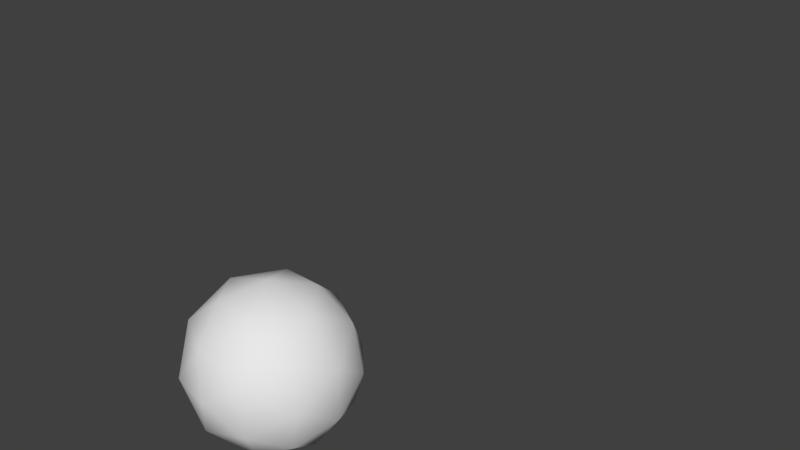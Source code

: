 # Source: slime.blend  (saved by Blender 2.79.0; exported with 4.5.12 LTS)
import bpy
from mathutils import Matrix  # noqa: F401  (used for matrix-valued properties, if any)

bpy.ops.wm.read_factory_settings(use_empty=True)
scene = bpy.context.scene
scene.name = 'Scene'

# ---- collections
col_collection_1 = bpy.data.collections.new('Collection 1'); scene.collection.children.link(col_collection_1)
col_collection_1.hide_render = True
col_collection_1.hide_viewport = True
col_collection_2 = bpy.data.collections.new('Collection 2'); scene.collection.children.link(col_collection_2)

# ---- world
world_world = bpy.data.worlds.new('World'); scene.world = world_world
world_world.color = (0.05088, 0.05088, 0.05088)
world_world.use_sun_shadow = False
world_world.sun_shadow_jitter_overblur = 0.0
world_world.cycles.sampling_method = 'MANUAL'

# ---- meshes
me_cylinder = bpy.data.meshes.new('Cylinder')
me_cylinder.from_pydata([(0.2937, 0.5088, 0.7239), (0.5875, -2.98e-08, 0.7239), (0.2937, -0.5088, 0.7239), (-0.2937, -0.5088, 0.7239), (-0.4488, 0.7774, -0.5962), (-0.5875, 0.0, 0.7239), (-0.2937, 0.5088, 0.7239), (-0.433, 0.75, -0.25), (-0.4016, 0.6955, 0.25), (-0.8976, 0.0, -0.5962), (-0.866, 0.0, -0.25), (-0.8031, -7.451e-09, 0.25), (-0.4488, -0.7774, -0.5962), (-0.433, -0.75, -0.25), (-0.4016, -0.6955, 0.25), (0.4488, -0.7774, -0.5962), (0.433, -0.75, -0.25), (0.4016, -0.6955, 0.25), (0.8976, -4.47e-08, -0.5962), (0.866, -4.47e-08, -0.25), (0.8031, -3.725e-08, 0.25), (0.4488, 0.7774, -0.5962), (0.433, 0.75, -0.25), (0.4016, 0.6955, 0.25), (0.3485, 0.6036, -0.8699), (0.697, -4.47e-08, -0.8699), (0.3485, -0.6036, -0.8699), (-0.3485, -0.6036, -0.8699), (-0.697, 7.451e-09, -0.8699), (-0.3485, 0.6036, -0.8699), (0.4622, 0.8005, -0.7692), (0.9243, -5.96e-08, -0.7692), (0.4622, -0.8005, -0.7692), (-0.4622, -0.8005, -0.7692), (-0.9243, -1.49e-08, -0.7692), (-0.4622, 0.8005, -0.7692), (-0.2373, 0.0, -0.8938), (0.3024, -2.235e-08, 0.979), (0.2373, -1.49e-08, -0.8938), (-0.3024, 0.0, 0.979), (0.1512, 0.2619, 0.979), (0.1512, -0.2619, 0.979), (-0.1512, 0.2619, 0.979), (-0.1512, -0.2619, 0.979), (0.08503, -7.451e-09, 1.01), (-0.08503, 0.0, 1.01), (0.2651, 0.3564, -0.8878), (0.2199, 0.3809, 0.8997), (0.0, 0.5935, 0.7239), (0.6099, 0.3521, -0.8699), (0.4709, -2.98e-08, -0.8878), (0.4398, -2.794e-08, 0.8997), (0.6099, -0.3521, -0.8699), (0.2651, -0.3564, -0.8878), (0.2199, -0.3809, 0.8997), (-5.96e-08, -0.7042, -0.8699), (-0.2651, -0.3564, -0.8878), (-0.2199, -0.3809, 0.8997), (-0.6099, -0.3521, -0.8699), (-0.4709, 1.863e-09, -0.8878), (-0.4398, 0.0, 0.8997), (-0.6099, 0.3521, -0.8699), (-0.2651, 0.3564, -0.8878), (-0.2199, 0.3809, 0.8997), (0.0, 0.9069, -0.5962), (0.0, 0.875, -0.25), (0.0, 0.8114, 0.25), (0.514, 0.2968, 0.7239), (0.7027, 0.4057, 0.25), (0.7578, 0.4375, -0.25), (0.514, -0.2968, 0.7239), (0.7027, -0.4057, 0.25), (0.7578, -0.4375, -0.25), (-5.96e-08, -0.5935, 0.7239), (-8.196e-08, -0.8114, 0.25), (-8.196e-08, -0.875, -0.25), (-0.514, -0.2968, 0.7239), (-0.7027, -0.4057, 0.25), (-0.7578, -0.4375, -0.25), (-0.514, 0.2968, 0.7239), (-0.7027, 0.4057, 0.25), (-0.7578, 0.4375, -0.25), (-0.437, 0.7568, -0.4616), (-0.4252, 0.7364, 0.0), (-0.3589, 0.6216, 0.4935), (-0.8739, 0.0, -0.4616), (-0.8503, -1.863e-09, 0.0), (-0.7178, -1.863e-09, 0.4935), (-0.437, -0.7568, -0.4616), (-0.4252, -0.7364, 0.0), (-0.3589, -0.6216, 0.4935), (0.437, -0.7568, -0.4616), (0.4252, -0.7364, 0.0), (0.3589, -0.6216, 0.4935), (0.8739, -4.47e-08, -0.4616), (0.8503, -4.284e-08, 0.0), (0.7178, -3.912e-08, 0.4935), (0.437, 0.7568, -0.4616), (0.4252, 0.7364, 0.0), (0.3589, 0.6216, 0.4935), (0.8088, 0.4669, -0.7692), (0.8088, -0.4669, -0.7692), (-8.196e-08, -0.9339, -0.7692), (-0.8088, -0.4669, -0.7692), (-0.8088, 0.4669, -0.7692), (0.0, 0.7042, -0.8699), (0.4325, 0.7491, -0.8327), (0.865, -5.588e-08, -0.8327), (0.4325, -0.7491, -0.8327), (-0.4325, -0.7491, -0.8327), (-0.865, -1.863e-09, -0.8327), (-0.4325, 0.7491, -0.8327), (0.0, 0.9339, -0.7692), (0.7854, 0.4535, -0.5962), (0.7854, -0.4535, -0.5962), (-7.451e-08, -0.9069, -0.5962), (-0.7854, -0.4535, -0.5962), (-0.7854, 0.4535, -0.5962), (0.46, 0.7968, -0.6876), (0.9201, -4.098e-08, -0.6876), (0.46, -0.7968, -0.6876), (-0.46, -0.7968, -0.6876), (-0.9201, -3.725e-09, -0.6876), (-0.46, 0.7968, -0.6876), (-3.353e-08, -3.725e-09, -0.8938), (0.1016, 0.1391, 1.002), (0.1819, -1.49e-08, 1.002), (0.1016, -0.1391, 1.002), (-0.1016, -0.1391, 1.002), (-0.1819, 0.0, 1.002), (-0.1016, 0.1391, 1.002), (0.2646, -0.1528, 0.979), (0.2646, 0.1528, 0.979), (-0.2646, 0.1528, 0.979), (-0.2646, -0.1528, 0.979), (-1.49e-08, 0.3055, 0.979), (-4.843e-08, -0.3055, 0.979), (-2.98e-08, -1.863e-09, 1.01), (-1.621e-08, 0.4159, -0.8878), (-1.227e-08, 0.4444, 0.8997), (0.4557, 0.2479, -0.8832), (0.3848, 0.2222, 0.8997), (0.4557, -0.2479, -0.8832), (0.3848, -0.2222, 0.8997), (-5.043e-08, -0.4159, -0.8878), (-5.411e-08, -0.4444, 0.8997), (-0.4557, -0.2479, -0.8832), (-0.3848, -0.2222, 0.8997), (-0.4557, 0.2479, -0.8832), (-0.3848, 0.2222, 0.8997), (-1.863e-09, 0.883, -0.4616), (0.0, 0.8591, 0.0), (-1.443e-09, 0.7252, 0.4935), (0.628, 0.3626, 0.4935), (0.744, 0.4296, 0.0), (0.7647, 0.4415, -0.4616), (0.628, -0.3626, 0.4935), (0.744, -0.4296, 0.0), (0.7647, -0.4415, -0.4616), (-6.674e-08, -0.7252, 0.4935), (-7.724e-08, -0.8591, 0.0), (-7.358e-08, -0.883, -0.4616), (-0.628, -0.3626, 0.4935), (-0.744, -0.4296, 0.0), (-0.7647, -0.4415, -0.4616), (-0.628, 0.3626, 0.4935), (-0.744, 0.4296, 0.0), (-0.7647, 0.4415, -0.4616), (0.7569, 0.437, -0.8327), (0.7569, -0.437, -0.8327), (-7.073e-08, -0.874, -0.8327), (-0.7569, -0.437, -0.8327), (-0.7569, 0.437, -0.8327), (1.965e-09, 0.874, -0.8327), (1.689e-09, 0.9296, -0.6876), (0.8051, 0.4648, -0.6876), (0.8051, -0.4648, -0.6876), (-8.06e-08, -0.9296, -0.6876), (-0.8051, -0.4648, -0.6876), (-0.8051, 0.4648, -0.6876), (-2.358e-08, 0.1623, 1.002), (0.1837, 0.1006, 0.9963), (0.1837, -0.1006, 0.9963), (-3.849e-08, -0.1623, 1.002), (-0.1837, -0.1006, 0.9963), (-0.1837, 0.1006, 0.9963)], [], [(0, 99, 152, 48), (0, 48, 139, 47), (0, 47, 141, 67), (0, 67, 153, 99), (1, 96, 153, 67), (1, 67, 141, 51), (1, 51, 143, 70), (1, 70, 156, 96), (2, 93, 156, 70), (2, 70, 143, 54), (2, 54, 145, 73), (2, 73, 159, 93), (3, 90, 159, 73), (3, 73, 145, 57), (3, 57, 147, 76), (3, 76, 162, 90), (4, 123, 179, 117), (4, 117, 167, 82), (4, 82, 150, 64), (4, 64, 174, 123), (5, 87, 162, 76), (5, 76, 147, 60), (5, 60, 149, 79), (5, 79, 165, 87), (6, 84, 165, 79), (6, 79, 149, 63), (6, 63, 139, 48), (6, 48, 152, 84), (7, 82, 167, 81), (7, 81, 166, 83), (7, 83, 151, 65), (7, 65, 150, 82), (8, 83, 166, 80), (8, 80, 165, 84), (8, 84, 152, 66), (8, 66, 151, 83), (9, 122, 178, 116), (9, 116, 164, 85), (9, 85, 167, 117), (9, 117, 179, 122), (10, 85, 164, 78), (10, 78, 163, 86), (10, 86, 166, 81), (10, 81, 167, 85), (11, 86, 163, 77), (11, 77, 162, 87), (11, 87, 165, 80), (11, 80, 166, 86), (12, 121, 177, 115), (12, 115, 161, 88), (12, 88, 164, 116), (12, 116, 178, 121), (13, 88, 161, 75), (13, 75, 160, 89), (13, 89, 163, 78), (13, 78, 164, 88), (14, 89, 160, 74), (14, 74, 159, 90), (14, 90, 162, 77), (14, 77, 163, 89), (15, 120, 176, 114), (15, 114, 158, 91), (15, 91, 161, 115), (15, 115, 177, 120), (16, 91, 158, 72), (16, 72, 157, 92), (16, 92, 160, 75), (16, 75, 161, 91), (17, 92, 157, 71), (17, 71, 156, 93), (17, 93, 159, 74), (17, 74, 160, 92), (18, 119, 175, 113), (18, 113, 155, 94), (18, 94, 158, 114), (18, 114, 176, 119), (19, 94, 155, 69), (19, 69, 154, 95), (19, 95, 157, 72), (19, 72, 158, 94), (20, 95, 154, 68), (20, 68, 153, 96), (20, 96, 156, 71), (20, 71, 157, 95), (21, 118, 174, 64), (21, 64, 150, 97), (21, 97, 155, 113), (21, 113, 175, 118), (22, 97, 150, 65), (22, 65, 151, 98), (22, 98, 154, 69), (22, 69, 155, 97), (23, 98, 151, 66), (23, 66, 152, 99), (23, 99, 153, 68), (23, 68, 154, 98), (24, 46, 138, 105), (24, 105, 173, 106), (24, 106, 168, 49), (24, 49, 140, 46), (25, 50, 140, 49), (25, 49, 168, 107), (25, 107, 169, 52), (25, 52, 142, 50), (26, 53, 142, 52), (26, 52, 169, 108), (26, 108, 170, 55), (26, 55, 144, 53), (27, 56, 144, 55), (27, 55, 170, 109), (27, 109, 171, 58), (27, 58, 146, 56), (28, 59, 146, 58), (28, 58, 171, 110), (28, 110, 172, 61), (28, 61, 148, 59), (29, 62, 148, 61), (29, 61, 172, 111), (29, 111, 173, 105), (29, 105, 138, 62), (30, 106, 173, 112), (30, 112, 174, 118), (30, 118, 175, 100), (30, 100, 168, 106), (31, 107, 168, 100), (31, 100, 175, 119), (31, 119, 176, 101), (31, 101, 169, 107), (32, 108, 169, 101), (32, 101, 176, 120), (32, 120, 177, 102), (32, 102, 170, 108), (33, 109, 170, 102), (33, 102, 177, 121), (33, 121, 178, 103), (33, 103, 171, 109), (34, 110, 171, 103), (34, 103, 178, 122), (34, 122, 179, 104), (34, 104, 172, 110), (35, 111, 172, 104), (35, 104, 179, 123), (35, 123, 174, 112), (35, 112, 173, 111), (36, 62, 138, 124), (36, 124, 144, 56), (36, 56, 146, 59), (36, 59, 148, 62), (37, 131, 143, 51), (37, 51, 141, 132), (37, 132, 181, 126), (37, 126, 182, 131), (38, 53, 144, 124), (38, 124, 138, 46), (38, 46, 140, 50), (38, 50, 142, 53), (39, 133, 149, 60), (39, 60, 147, 134), (39, 134, 184, 129), (39, 129, 185, 133), (40, 132, 141, 47), (40, 47, 139, 135), (40, 135, 180, 125), (40, 125, 181, 132), (41, 136, 145, 54), (41, 54, 143, 131), (41, 131, 182, 127), (41, 127, 183, 136), (42, 135, 139, 63), (42, 63, 149, 133), (42, 133, 185, 130), (42, 130, 180, 135), (43, 134, 147, 57), (43, 57, 145, 136), (43, 136, 183, 128), (43, 128, 184, 134), (44, 126, 181, 125), (44, 125, 180, 137), (44, 137, 183, 127), (44, 127, 182, 126), (45, 128, 183, 137), (45, 137, 180, 130), (45, 130, 185, 129), (45, 129, 184, 128)])
me_cylinder.polygons.foreach_set('use_smooth', [True] * 184)
_uv = me_cylinder.uv_layers.new(name='UVMap')
_uv.uv.foreach_set('vector', [0.6561, 0.8351, 0.6882, 0.7218, 0.5117, 0.7218, 0.5117, 0.8351, 0.6561, 0.8351, 0.5117, 0.8351, 0.5117, 0.9216, 0.6198, 0.9216, 0.6561, 0.8351, 0.6198, 0.9216, 0.7009, 0.9216, 0.7645, 0.8351, 0.6561, 0.8351, 0.7645, 0.8351, 0.8205, 0.7218, 0.6882, 0.7218, 0.8006, 0.8351, 0.8647, 0.7218, 0.8205, 0.7218, 0.7645, 0.8351, 0.8006, 0.8351, 0.7645, 0.8351, 0.7009, 0.9216, 0.728, 0.9216, 0.8006, 0.8351, 0.728, 0.9216, 0.7009, 0.9216, 0.7645, 0.8351, 0.8006, 0.8351, 0.7645, 0.8351, 0.8205, 0.7218, 0.8647, 0.7218, 0.6561, 0.8351, 0.6882, 0.7218, 0.8205, 0.7218, 0.7645, 0.8351, 0.6561, 0.8351, 0.7645, 0.8351, 0.7009, 0.9216, 0.6198, 0.9216, 0.6561, 0.8351, 0.6198, 0.9216, 0.5117, 0.9216, 0.5117, 0.8351, 0.6561, 0.8351, 0.5117, 0.8351, 0.5117, 0.7218, 0.6882, 0.7218, 0.3672, 0.8351, 0.3352, 0.7218, 0.5117, 0.7218, 0.5117, 0.8351, 0.3672, 0.8351, 0.5117, 0.8351, 0.5117, 0.9216, 0.4035, 0.9216, 0.3672, 0.8351, 0.4035, 0.9216, 0.3224, 0.9216, 0.2588, 0.8351, 0.3672, 0.8351, 0.2588, 0.8351, 0.2028, 0.7218, 0.3352, 0.7218, 0.2909, 0.1859, 0.2854, 0.1409, 0.1157, 0.1409, 0.1254, 0.1859, 0.2909, 0.1859, 0.1254, 0.1859, 0.1356, 0.2521, 0.2968, 0.2521, 0.2909, 0.1859, 0.2968, 0.2521, 0.5117, 0.2521, 0.5117, 0.1859, 0.2909, 0.1859, 0.5117, 0.1859, 0.5117, 0.1409, 0.2854, 0.1409, 0.2227, 0.8351, 0.1586, 0.7218, 0.2028, 0.7218, 0.2588, 0.8351, 0.2227, 0.8351, 0.2588, 0.8351, 0.3224, 0.9216, 0.2954, 0.9216, 0.2227, 0.8351, 0.2954, 0.9216, 0.3224, 0.9216, 0.2588, 0.8351, 0.2227, 0.8351, 0.2588, 0.8351, 0.2028, 0.7218, 0.1586, 0.7218, 0.3672, 0.8351, 0.3352, 0.7218, 0.2028, 0.7218, 0.2588, 0.8351, 0.3672, 0.8351, 0.2588, 0.8351, 0.3224, 0.9216, 0.4035, 0.9216, 0.3672, 0.8351, 0.4035, 0.9216, 0.5117, 0.9216, 0.5117, 0.8351, 0.3672, 0.8351, 0.5117, 0.8351, 0.5117, 0.7218, 0.3352, 0.7218, 0.2987, 0.3561, 0.2968, 0.2521, 0.1356, 0.2521, 0.139, 0.3561, 0.2987, 0.3561, 0.139, 0.3561, 0.1457, 0.4791, 0.3026, 0.4791, 0.2987, 0.3561, 0.3026, 0.4791, 0.5117, 0.4791, 0.5117, 0.3561, 0.2987, 0.3561, 0.5117, 0.3561, 0.5117, 0.2521, 0.2968, 0.2521, 0.3142, 0.602, 0.3026, 0.4791, 0.1457, 0.4791, 0.166, 0.602, 0.3142, 0.602, 0.166, 0.602, 0.2028, 0.7218, 0.3352, 0.7218, 0.3142, 0.602, 0.3352, 0.7218, 0.5117, 0.7218, 0.5117, 0.602, 0.3142, 0.602, 0.5117, 0.602, 0.5117, 0.4791, 0.3026, 0.4791, 0.07019, 0.1859, 0.05914, 0.1409, 0.1157, 0.1409, 0.1254, 0.1859, 0.07019, 0.1859, 0.1254, 0.1859, 0.1356, 0.2521, 0.08184, 0.2521, 0.07019, 0.1859, 0.08184, 0.2521, 0.1356, 0.2521, 0.1254, 0.1859, 0.07019, 0.1859, 0.1254, 0.1859, 0.1157, 0.1409, 0.05914, 0.1409, 0.08573, 0.3561, 0.08184, 0.2521, 0.1356, 0.2521, 0.139, 0.3561, 0.08573, 0.3561, 0.139, 0.3561, 0.1457, 0.4791, 0.09346, 0.4791, 0.08573, 0.3561, 0.09346, 0.4791, 0.1457, 0.4791, 0.139, 0.3561, 0.08573, 0.3561, 0.139, 0.3561, 0.1356, 0.2521, 0.08184, 0.2521, 0.1167, 0.602, 0.09346, 0.4791, 0.1457, 0.4791, 0.166, 0.602, 0.1167, 0.602, 0.166, 0.602, 0.2028, 0.7218, 0.1586, 0.7218, 0.1167, 0.602, 0.1586, 0.7218, 0.2028, 0.7218, 0.166, 0.602, 0.1167, 0.602, 0.166, 0.602, 0.1457, 0.4791, 0.09346, 0.4791, 0.2909, 0.1859, 0.2854, 0.1409, 0.5117, 0.1409, 0.5117, 0.1859, 0.2909, 0.1859, 0.5117, 0.1859, 0.5117, 0.2521, 0.2968, 0.2521, 0.2909, 0.1859, 0.2968, 0.2521, 0.1356, 0.2521, 0.1254, 0.1859, 0.2909, 0.1859, 0.1254, 0.1859, 0.1157, 0.1409, 0.2854, 0.1409, 0.2987, 0.3561, 0.2968, 0.2521, 0.5117, 0.2521, 0.5117, 0.3561, 0.2987, 0.3561, 0.5117, 0.3561, 0.5117, 0.4791, 0.3026, 0.4791, 0.2987, 0.3561, 0.3026, 0.4791, 0.1457, 0.4791, 0.139, 0.3561, 0.2987, 0.3561, 0.139, 0.3561, 0.1356, 0.2521, 0.2968, 0.2521, 0.3142, 0.602, 0.3026, 0.4791, 0.5117, 0.4791, 0.5117, 0.602, 0.3142, 0.602, 0.5117, 0.602, 0.5117, 0.7218, 0.3352, 0.7218, 0.3142, 0.602, 0.3352, 0.7218, 0.2028, 0.7218, 0.166, 0.602, 0.3142, 0.602, 0.166, 0.602, 0.1457, 0.4791, 0.3026, 0.4791, 0.7324, 0.1859, 0.7379, 0.1409, 0.9076, 0.1409, 0.8979, 0.1859, 0.7324, 0.1859, 0.8979, 0.1859, 0.8877, 0.2521, 0.7266, 0.2521, 0.7324, 0.1859, 0.7266, 0.2521, 0.5117, 0.2521, 0.5117, 0.1859, 0.7324, 0.1859, 0.5117, 0.1859, 0.5117, 0.1409, 0.7379, 0.1409, 0.7246, 0.3561, 0.7266, 0.2521, 0.8877, 0.2521, 0.8843, 0.3561, 0.7246, 0.3561, 0.8843, 0.3561, 0.8776, 0.4791, 0.7208, 0.4791, 0.7246, 0.3561, 0.7208, 0.4791, 0.5117, 0.4791, 0.5117, 0.3561, 0.7246, 0.3561, 0.5117, 0.3561, 0.5117, 0.2521, 0.7266, 0.2521, 0.7092, 0.602, 0.7208, 0.4791, 0.8776, 0.4791, 0.8573, 0.602, 0.7092, 0.602, 0.8573, 0.602, 0.8205, 0.7218, 0.6882, 0.7218, 0.7092, 0.602, 0.6882, 0.7218, 0.5117, 0.7218, 0.5117, 0.602, 0.7092, 0.602, 0.5117, 0.602, 0.5117, 0.4791, 0.7208, 0.4791, 0.9531, 0.1859, 0.9642, 0.1409, 0.9076, 0.1409, 0.8979, 0.1859, 0.9531, 0.1859, 0.8979, 0.1859, 0.8877, 0.2521, 0.9415, 0.2521, 0.9531, 0.1859, 0.9415, 0.2521, 0.8877, 0.2521, 0.8979, 0.1859, 0.9531, 0.1859, 0.8979, 0.1859, 0.9076, 0.1409, 0.9642, 0.1409, 0.9376, 0.3561, 0.9415, 0.2521, 0.8877, 0.2521, 0.8843, 0.3561, 0.9376, 0.3561, 0.8843, 0.3561, 0.8776, 0.4791, 0.9298, 0.4791, 0.9376, 0.3561, 0.9298, 0.4791, 0.8776, 0.4791, 0.8843, 0.3561, 0.9376, 0.3561, 0.8843, 0.3561, 0.8877, 0.2521, 0.9415, 0.2521, 0.9066, 0.602, 0.9298, 0.4791, 0.8776, 0.4791, 0.8573, 0.602, 0.9066, 0.602, 0.8573, 0.602, 0.8205, 0.7218, 0.8647, 0.7218, 0.9066, 0.602, 0.8647, 0.7218, 0.8205, 0.7218, 0.8573, 0.602, 0.9066, 0.602, 0.8573, 0.602, 0.8776, 0.4791, 0.9298, 0.4791, 0.7324, 0.1859, 0.7379, 0.1409, 0.5117, 0.1409, 0.5117, 0.1859, 0.7324, 0.1859, 0.5117, 0.1859, 0.5117, 0.2521, 0.7266, 0.2521, 0.7324, 0.1859, 0.7266, 0.2521, 0.8877, 0.2521, 0.8979, 0.1859, 0.7324, 0.1859, 0.8979, 0.1859, 0.9076, 0.1409, 0.7379, 0.1409, 0.7246, 0.3561, 0.7266, 0.2521, 0.5117, 0.2521, 0.5117, 0.3561, 0.7246, 0.3561, 0.5117, 0.3561, 0.5117, 0.4791, 0.7208, 0.4791, 0.7246, 0.3561, 0.7208, 0.4791, 0.8776, 0.4791, 0.8843, 0.3561, 0.7246, 0.3561, 0.8843, 0.3561, 0.8877, 0.2521, 0.7266, 0.2521, 0.7092, 0.602, 0.7208, 0.4791, 0.5117, 0.4791, 0.5117, 0.602, 0.7092, 0.602, 0.5117, 0.602, 0.5117, 0.7218, 0.6882, 0.7218, 0.7092, 0.602, 0.6882, 0.7218, 0.8205, 0.7218, 0.8573, 0.602, 0.7092, 0.602, 0.8573, 0.602, 0.8776, 0.4791, 0.7208, 0.4791, 0.6831, 0.05126, 0.6421, 0.04244, 0.5117, 0.04244, 0.5117, 0.05126, 0.6831, 0.05126, 0.5117, 0.05126, 0.5117, 0.06952, 0.7244, 0.06952, 0.6831, 0.05126, 0.7244, 0.06952, 0.8839, 0.06952, 0.8116, 0.05126, 0.6831, 0.05126, 0.8116, 0.05126, 0.7358, 0.04473, 0.6421, 0.04244, 0.8545, 0.05126, 0.7433, 0.04244, 0.7358, 0.04473, 0.8116, 0.05126, 0.8545, 0.05126, 0.8116, 0.05126, 0.8839, 0.06952, 0.9371, 0.06952, 0.8545, 0.05126, 0.9371, 0.06952, 0.8839, 0.06952, 0.8116, 0.05126, 0.8545, 0.05126, 0.8116, 0.05126, 0.7358, 0.04473, 0.7433, 0.04244, 0.6831, 0.05126, 0.6421, 0.04244, 0.7358, 0.04473, 0.8116, 0.05126, 0.6831, 0.05126, 0.8116, 0.05126, 0.8839, 0.06952, 0.7244, 0.06952, 0.6831, 0.05126, 0.7244, 0.06952, 0.5117, 0.06952, 0.5117, 0.05126, 0.6831, 0.05126, 0.5117, 0.05126, 0.5117, 0.04244, 0.6421, 0.04244, 0.3403, 0.05126, 0.3813, 0.04244, 0.5117, 0.04244, 0.5117, 0.05126, 0.3403, 0.05126, 0.5117, 0.05126, 0.5117, 0.06952, 0.2989, 0.06952, 0.3403, 0.05126, 0.2989, 0.06952, 0.1394, 0.06952, 0.2117, 0.05126, 0.3403, 0.05126, 0.2117, 0.05126, 0.2876, 0.04473, 0.3813, 0.04244, 0.1688, 0.05126, 0.28, 0.04244, 0.2876, 0.04473, 0.2117, 0.05126, 0.1688, 0.05126, 0.2117, 0.05126, 0.1394, 0.06952, 0.08622, 0.06952, 0.1688, 0.05126, 0.08622, 0.06952, 0.1394, 0.06952, 0.2117, 0.05126, 0.1688, 0.05126, 0.2117, 0.05126, 0.2876, 0.04473, 0.28, 0.04244, 0.3403, 0.05126, 0.3813, 0.04244, 0.2876, 0.04473, 0.2117, 0.05126, 0.3403, 0.05126, 0.2117, 0.05126, 0.1394, 0.06952, 0.2989, 0.06952, 0.3403, 0.05126, 0.2989, 0.06952, 0.5117, 0.06952, 0.5117, 0.05126, 0.3403, 0.05126, 0.5117, 0.05126, 0.5117, 0.04244, 0.3813, 0.04244, 0.739, 0.1008, 0.7244, 0.06952, 0.5117, 0.06952, 0.5117, 0.1008, 0.739, 0.1008, 0.5117, 0.1008, 0.5117, 0.1409, 0.7379, 0.1409, 0.739, 0.1008, 0.7379, 0.1409, 0.9076, 0.1409, 0.9094, 0.1008, 0.739, 0.1008, 0.9094, 0.1008, 0.8839, 0.06952, 0.7244, 0.06952, 0.9662, 0.1008, 0.9371, 0.06952, 0.8839, 0.06952, 0.9094, 0.1008, 0.9662, 0.1008, 0.9094, 0.1008, 0.9076, 0.1409, 0.9642, 0.1409, 0.9662, 0.1008, 0.9642, 0.1409, 0.9076, 0.1409, 0.9094, 0.1008, 0.9662, 0.1008, 0.9094, 0.1008, 0.8839, 0.06952, 0.9371, 0.06952, 0.7389, 0.1008, 0.7244, 0.06952, 0.8839, 0.06952, 0.9094, 0.1008, 0.7389, 0.1008, 0.9094, 0.1008, 0.9076, 0.1409, 0.7379, 0.1409, 0.7389, 0.1008, 0.7379, 0.1409, 0.5117, 0.1409, 0.5117, 0.1008, 0.7389, 0.1008, 0.5117, 0.1008, 0.5117, 0.06952, 0.7244, 0.06952, 0.2844, 0.1008, 0.2989, 0.06952, 0.5117, 0.06952, 0.5117, 0.1008, 0.2844, 0.1008, 0.5117, 0.1008, 0.5117, 0.1409, 0.2854, 0.1409, 0.2844, 0.1008, 0.2854, 0.1409, 0.1157, 0.1409, 0.1139, 0.1008, 0.2844, 0.1008, 0.1139, 0.1008, 0.1394, 0.06952, 0.2989, 0.06952, 0.05707, 0.1008, 0.08622, 0.06952, 0.1394, 0.06952, 0.1139, 0.1008, 0.05707, 0.1008, 0.1139, 0.1008, 0.1157, 0.1409, 0.05914, 0.1409, 0.05707, 0.1008, 0.05914, 0.1409, 0.1157, 0.1409, 0.1139, 0.1008, 0.05707, 0.1008, 0.1139, 0.1008, 0.1394, 0.06952, 0.08622, 0.06952, 0.2844, 0.1008, 0.2989, 0.06952, 0.1394, 0.06952, 0.1139, 0.1008, 0.2844, 0.1008, 0.1139, 0.1008, 0.1157, 0.1409, 0.2854, 0.1409, 0.2844, 0.1008, 0.2854, 0.1409, 0.5117, 0.1409, 0.5117, 0.1008, 0.2844, 0.1008, 0.5117, 0.1008, 0.5117, 0.06952, 0.2989, 0.06952, 0.3949, 0.0395, 0.3813, 0.04244, 0.5117, 0.04244, 0.5117, 0.0395, 0.3949, 0.0395, 0.5117, 0.0395, 0.5117, 0.04244, 0.3813, 0.04244, 0.3949, 0.0395, 0.3813, 0.04244, 0.2876, 0.04473, 0.28, 0.04244, 0.3949, 0.0395, 0.28, 0.04244, 0.2876, 0.04473, 0.3813, 0.04244, 0.6604, 0.9606, 0.6418, 0.9606, 0.7009, 0.9216, 0.728, 0.9216, 0.6604, 0.9606, 0.728, 0.9216, 0.7009, 0.9216, 0.6418, 0.9606, 0.6604, 0.9606, 0.6418, 0.9606, 0.602, 0.9691, 0.6011, 0.9721, 0.6604, 0.9606, 0.6011, 0.9721, 0.602, 0.9691, 0.6418, 0.9606, 0.6284, 0.0395, 0.6421, 0.04244, 0.5117, 0.04244, 0.5117, 0.0395, 0.6284, 0.0395, 0.5117, 0.0395, 0.5117, 0.04244, 0.6421, 0.04244, 0.6284, 0.0395, 0.6421, 0.04244, 0.7358, 0.04473, 0.7433, 0.04244, 0.6284, 0.0395, 0.7433, 0.04244, 0.7358, 0.04473, 0.6421, 0.04244, 0.3629, 0.9606, 0.3815, 0.9606, 0.3224, 0.9216, 0.2954, 0.9216, 0.3629, 0.9606, 0.2954, 0.9216, 0.3224, 0.9216, 0.3815, 0.9606, 0.3629, 0.9606, 0.3815, 0.9606, 0.4213, 0.9691, 0.4222, 0.9721, 0.3629, 0.9606, 0.4222, 0.9721, 0.4213, 0.9691, 0.3815, 0.9606, 0.586, 0.9606, 0.6418, 0.9606, 0.7009, 0.9216, 0.6198, 0.9216, 0.586, 0.9606, 0.6198, 0.9216, 0.5117, 0.9216, 0.5117, 0.9606, 0.586, 0.9606, 0.5117, 0.9606, 0.5117, 0.9721, 0.5616, 0.9721, 0.586, 0.9606, 0.5616, 0.9721, 0.602, 0.9691, 0.6418, 0.9606, 0.586, 0.9606, 0.5117, 0.9606, 0.5117, 0.9216, 0.6198, 0.9216, 0.586, 0.9606, 0.6198, 0.9216, 0.7009, 0.9216, 0.6418, 0.9606, 0.586, 0.9606, 0.6418, 0.9606, 0.602, 0.9691, 0.5616, 0.9721, 0.586, 0.9606, 0.5616, 0.9721, 0.5117, 0.9721, 0.5117, 0.9606, 0.4373, 0.9606, 0.5117, 0.9606, 0.5117, 0.9216, 0.4035, 0.9216, 0.4373, 0.9606, 0.4035, 0.9216, 0.3224, 0.9216, 0.3815, 0.9606, 0.4373, 0.9606, 0.3815, 0.9606, 0.4213, 0.9691, 0.4617, 0.9721, 0.4373, 0.9606, 0.4617, 0.9721, 0.5117, 0.9721, 0.5117, 0.9606, 0.4373, 0.9606, 0.3815, 0.9606, 0.3224, 0.9216, 0.4035, 0.9216, 0.4373, 0.9606, 0.4035, 0.9216, 0.5117, 0.9216, 0.5117, 0.9606, 0.4373, 0.9606, 0.5117, 0.9606, 0.5117, 0.9721, 0.4617, 0.9721, 0.4373, 0.9606, 0.4617, 0.9721, 0.4213, 0.9691, 0.3815, 0.9606, 0.5535, 0.9759, 0.6011, 0.9721, 0.602, 0.9691, 0.5616, 0.9721, 0.5535, 0.9759, 0.5616, 0.9721, 0.5117, 0.9721, 0.5117, 0.9759, 0.5535, 0.9759, 0.5117, 0.9759, 0.5117, 0.9721, 0.5616, 0.9721, 0.5535, 0.9759, 0.5616, 0.9721, 0.602, 0.9691, 0.6011, 0.9721, 0.4698, 0.9759, 0.4617, 0.9721, 0.5117, 0.9721, 0.5117, 0.9759, 0.4698, 0.9759, 0.5117, 0.9759, 0.5117, 0.9721, 0.4617, 0.9721, 0.4698, 0.9759, 0.4617, 0.9721, 0.4213, 0.9691, 0.4222, 0.9721, 0.4698, 0.9759, 0.4222, 0.9721, 0.4213, 0.9691, 0.4617, 0.9721])
me_cylinder.use_remesh_preserve_volume = False
me_cylinder.use_remesh_preserve_attributes = False
me_cylinder.use_mirror_vertex_groups = False
me_cylinder.update()
me_icosphere = bpy.data.meshes.new('Icosphere')
me_icosphere.from_pydata([(-9.495e-10, 3.063e-09, 0.7109), (0.3305, -0.2401, 0.9634), (-0.1263, -0.3886, 0.9634), (-0.4086, 3.063e-09, 0.9634), (-0.1263, 0.3886, 0.9634), (0.3305, 0.2401, 0.9634), (0.1263, -0.3886, 1.372), (-0.3305, -0.2401, 1.372), (-0.3305, 0.2401, 1.372), (0.1263, 0.3886, 1.372), (0.4086, 3.063e-09, 1.372), (-9.495e-10, 3.063e-09, 1.624), (-0.07421, -0.2284, 0.7791), (0.1943, -0.1412, 0.7791), (0.1201, -0.3695, 0.9275), (0.3886, 3.063e-09, 0.9275), (0.1943, 0.1412, 0.7791), (-0.2401, 3.063e-09, 0.7791), (-0.3144, -0.2284, 0.9275), (-0.07421, 0.2284, 0.7791), (-0.3144, 0.2284, 0.9275), (0.1201, 0.3695, 0.9275), (0.4344, -0.1412, 1.168), (0.4344, 0.1412, 1.168), (-9.495e-10, -0.4568, 1.168), (0.2685, -0.3695, 1.168), (-0.4344, -0.1412, 1.168), (-0.2685, -0.3695, 1.168), (-0.2685, 0.3695, 1.168), (-0.4344, 0.1412, 1.168), (0.2685, 0.3695, 1.168), (-9.495e-10, 0.4568, 1.168), (0.3144, -0.2284, 1.408), (-0.1201, -0.3695, 1.408), (-0.3886, 3.063e-09, 1.408), (-0.1201, 0.3695, 1.408), (0.3144, 0.2284, 1.408), (0.07421, -0.2284, 1.556), (0.2401, 3.063e-09, 1.556), (-0.1943, -0.1412, 1.556), (-0.1943, 0.1412, 1.556), (0.07421, 0.2284, 1.556)], [], [(0, 13, 12), (1, 13, 15), (0, 12, 17), (0, 17, 19), (0, 19, 16), (1, 15, 22), (2, 14, 24), (3, 18, 26), (4, 20, 28), (5, 21, 30), (1, 22, 25), (2, 24, 27), (3, 26, 29), (4, 28, 31), (5, 30, 23), (6, 32, 37), (7, 33, 39), (8, 34, 40), (9, 35, 41), (10, 36, 38), (38, 41, 11), (38, 36, 41), (36, 9, 41), (41, 40, 11), (41, 35, 40), (35, 8, 40), (40, 39, 11), (40, 34, 39), (34, 7, 39), (39, 37, 11), (39, 33, 37), (33, 6, 37), (37, 38, 11), (37, 32, 38), (32, 10, 38), (23, 36, 10), (23, 30, 36), (30, 9, 36), (31, 35, 9), (31, 28, 35), (28, 8, 35), (29, 34, 8), (29, 26, 34), (26, 7, 34), (27, 33, 7), (27, 24, 33), (24, 6, 33), (25, 32, 6), (25, 22, 32), (22, 10, 32), (30, 31, 9), (30, 21, 31), (21, 4, 31), (28, 29, 8), (28, 20, 29), (20, 3, 29), (26, 27, 7), (26, 18, 27), (18, 2, 27), (24, 25, 6), (24, 14, 25), (14, 1, 25), (22, 23, 10), (22, 15, 23), (15, 5, 23), (16, 21, 5), (16, 19, 21), (19, 4, 21), (19, 20, 4), (19, 17, 20), (17, 3, 20), (17, 18, 3), (17, 12, 18), (12, 2, 18), (15, 16, 5), (15, 13, 16), (13, 0, 16), (12, 14, 2), (12, 13, 14), (13, 1, 14)])
me_icosphere.polygons.foreach_set('use_smooth', [True] * 80)
me_icosphere.use_remesh_preserve_volume = False
me_icosphere.use_remesh_preserve_attributes = False
me_icosphere.use_mirror_vertex_groups = False
me_icosphere.update()
arm_armature = bpy.data.armatures.new('Armature')  # bones are not reproduced

# ---- objects
ob_armature = bpy.data.objects.new('Armature', arm_armature)
ob_cylinder = bpy.data.objects.new('Cylinder', me_cylinder)
ob_core = bpy.data.objects.new('Core', me_icosphere)

# ---- transforms, parenting, visibility, modifiers, constraints
ob_armature.location = (0.0, 0.0, 0.0)
ob_armature.show_in_front = True
ob_armature.lineart.crease_threshold = 0.0
ob_cylinder.parent = ob_armature
ob_cylinder.location = (0.0, 0.0, 0.8633)
ob_cylinder.scale = (1.003, 1.003, 1.0)
ob_cylinder.lineart.crease_threshold = 0.0
_vg = ob_cylinder.vertex_groups.new(name='Bone')
for _i, _w in zip([0, 1, 2, 3, 4, 5, 6, 7, 8, 9, 10, 11, 12, 13, 14, 15, 16, 17, 18, 19, 20, 21, 22, 23, 37, 39, 40, 41, 42, 43, 44, 45, 47, 48, 51, 54, 57, 60, 63, 64, 65, 66, 67, 68, 69, 70, 71, 72, 73, 74, 75, 76, 77, 78, 79, 80, 81, 82, 83, 84, 85, 86, 87, 88, 89, 90, 91, 92, 93, 94, 95, 96, 97, 98, 99, 113, 114, 115, 116, 117, 125, 126, 127, 128, 129, 130, 131, 132, 133, 134, 135, 136, 137, 139, 141, 143, 145, 147, 149, 150, 151, 152, 153, 154, 155, 156, 157, 158, 159, 160, 161, 162, 163, 164, 165, 166, 167, 180, 181, 182, 183, 184, 185], [0.6689, 0.6689, 0.6689, 0.6689, 0.004914, 0.6689, 0.6689, 0.05529, 0.173, 0.00485, 0.05528, 0.173, 0.004914, 0.05529, 0.173, 0.004914, 0.05529, 0.173, 0.00485, 0.05528, 0.173, 0.004914, 0.05529, 0.173, 0.9023, 0.9023, 0.9019, 0.9019, 0.9019, 0.9019, 0.9784, 0.9784, 0.8295, 0.6593, 0.8296, 0.8295, 0.8295, 0.8296, 0.8295, 0.005294, 0.05537, 0.1725, 0.6594, 0.1725, 0.05537, 0.6594, 0.1725, 0.05537, 0.6593, 0.1725, 0.05537, 0.6594, 0.1725, 0.05537, 0.6594, 0.1725, 0.05537, 0.02124, 0.09608, 0.3312, 0.0212, 0.09608, 0.3312, 0.02124, 0.09608, 0.3312, 0.02124, 0.09608, 0.3312, 0.0212, 0.09608, 0.3312, 0.02124, 0.09608, 0.3312, 0.005268, 0.005268, 0.005294, 0.005268, 0.005268, 0.9466, 0.9456, 0.9466, 0.9466, 0.9456, 0.9466, 0.8993, 0.8993, 0.8993, 0.8993, 0.8993, 0.8993, 1.0, 0.8292, 0.8292, 0.8292, 0.8292, 0.8292, 0.8292, 0.02135, 0.0958, 0.325, 0.325, 0.09579, 0.02133, 0.325, 0.09579, 0.02133, 0.325, 0.0958, 0.02135, 0.325, 0.09579, 0.02133, 0.325, 0.09579, 0.02133, 0.9509, 0.9347, 0.9347, 0.9509, 0.9347, 0.9347]): _vg.add([_i], _w, 'REPLACE')
_vg = ob_cylinder.vertex_groups.new(name='Bone.001')
for _i, _w in zip([0, 1, 2, 3, 4, 5, 6, 7, 8, 9, 10, 11, 12, 13, 14, 15, 16, 17, 18, 19, 20, 21, 22, 23, 24, 25, 26, 27, 28, 29, 30, 31, 32, 33, 34, 35, 36, 37, 38, 39, 40, 41, 42, 43, 46, 47, 48, 49, 50, 51, 52, 53, 54, 55, 56, 57, 58, 59, 60, 61, 62, 63, 64, 65, 66, 67, 68, 69, 70, 71, 72, 73, 74, 75, 76, 77, 78, 79, 80, 81, 82, 83, 84, 85, 86, 87, 88, 89, 90, 91, 92, 93, 94, 95, 96, 97, 98, 99, 100, 101, 102, 103, 104, 105, 106, 107, 108, 109, 110, 111, 112, 113, 114, 115, 116, 117, 118, 119, 120, 121, 122, 123, 124, 125, 126, 127, 128, 129, 130, 131, 132, 133, 134, 135, 136, 138, 139, 140, 141, 142, 143, 144, 145, 146, 147, 148, 149, 150, 151, 152, 153, 154, 155, 156, 157, 158, 159, 160, 161, 162, 163, 164, 165, 166, 167, 168, 169, 170, 171, 172, 173, 174, 175, 176, 177, 178, 179, 180, 181, 182, 183, 184, 185], [0.3311, 0.3311, 0.3311, 0.3311, 0.9725, 0.3311, 0.3311, 0.9447, 0.827, 0.9726, 0.9447, 0.827, 0.9725, 0.9447, 0.827, 0.9725, 0.9447, 0.827, 0.9726, 0.9447, 0.827, 0.9725, 0.9447, 0.827, 0.9855, 0.9856, 0.9855, 0.9855, 0.9856, 0.9855, 0.9792, 0.9793, 0.9792, 0.9792, 0.9793, 0.9792, 0.9961, 0.09774, 0.9961, 0.09774, 0.09813, 0.09813, 0.09813, 0.09813, 0.9908, 0.1705, 0.3407, 0.9853, 0.9907, 0.1704, 0.9853, 0.9908, 0.1705, 0.9853, 0.9908, 0.1705, 0.9853, 0.9907, 0.1704, 0.9853, 0.9908, 0.1705, 0.9724, 0.9446, 0.8275, 0.3406, 0.8275, 0.9446, 0.3406, 0.8275, 0.9446, 0.3407, 0.8275, 0.9446, 0.3406, 0.8275, 0.9446, 0.3406, 0.8275, 0.9446, 0.9644, 0.9039, 0.6688, 0.9644, 0.9039, 0.6688, 0.9644, 0.9039, 0.6688, 0.9644, 0.9039, 0.6688, 0.9644, 0.9039, 0.6688, 0.9644, 0.9039, 0.6688, 0.979, 0.979, 0.979, 0.979, 0.979, 0.9853, 0.9815, 0.9816, 0.9815, 0.9815, 0.9816, 0.9815, 0.979, 0.9724, 0.9724, 0.9724, 0.9724, 0.9724, 0.9765, 0.9766, 0.9765, 0.9765, 0.9766, 0.9765, 0.9999, 0.05345, 0.05442, 0.05345, 0.05345, 0.05442, 0.05345, 0.1007, 0.1007, 0.1007, 0.1007, 0.1007, 0.1007, 0.9917, 0.1708, 0.9894, 0.1708, 0.9894, 0.1708, 0.9917, 0.1708, 0.9894, 0.1708, 0.9894, 0.1708, 0.9643, 0.9042, 0.675, 0.675, 0.9042, 0.9643, 0.675, 0.9042, 0.9643, 0.675, 0.9042, 0.9643, 0.675, 0.9042, 0.9643, 0.675, 0.9042, 0.9643, 0.9814, 0.9814, 0.9814, 0.9814, 0.9814, 0.9814, 0.9764, 0.9764, 0.9764, 0.9764, 0.9764, 0.9764, 0.0481, 0.0653, 0.0653, 0.0481, 0.0653, 0.0653]): _vg.add([_i], _w, 'REPLACE')
_m = ob_cylinder.modifiers.new('Armature', 'ARMATURE')
_m.object = ob_armature
_m = ob_cylinder.modifiers.new('Subsurf', 'SUBSURF')
_m.uv_smooth = 'PRESERVE_CORNERS'
_m.quality = 1
_m.levels = 2
_m.render_levels = 1
_m.show_only_control_edges = False
ob_core.parent = ob_armature
ob_core.matrix_parent_inverse = Matrix(((1.0, 0.0, 0.0, -0.0), (0.0, 0.0, 1.0, -2.135), (0.0, -1.0, 0.0, -0.0), (0.0, 0.0, 0.0, 1.0)))
ob_core.location = (0.0, 0.0, 0.0)
ob_core.lineart.crease_threshold = 0.0
_vg = ob_core.vertex_groups.new(name='Core')

# ---- collection membership
col_collection_1.objects.link(ob_armature)
col_collection_1.objects.link(ob_cylinder)
col_collection_2.objects.link(ob_core)

# ---- scene / render settings (as saved in the file)
scene.frame_start = 1; scene.frame_end = 20; scene.frame_set(1)
scene.render.engine = 'CYCLES'
scene.render.resolution_percentage = 50
scene.render.dither_intensity = 0.0
scene.cycles.use_denoising = False
scene.cycles.samples = 128
scene.cycles.sampling_pattern = 'TABULATED_SOBOL'
scene.cycles.use_adaptive_sampling = False
scene.cycles.use_light_tree = False
scene.cycles.blur_glossy = 0.0
scene.cycles.sample_clamp_indirect = 0.0
scene.view_settings.view_transform = 'Standard'
bpy.context.view_layer.update()

# ---- added for rendering (the .blend has no active camera and no usable light): camera, sun
cam_auto = bpy.data.cameras.new('AutoCamera')
cam_auto.lens = 50.0
cam_auto.sensor_width = 36.0
cam_auto.clip_end = 1000.0
ob_auto_camera = bpy.data.objects.new('AutoCamera', cam_auto)
scene.collection.objects.link(ob_auto_camera)
ob_auto_camera.location = (3.36754, -4.04105, 3.05937)
ob_auto_camera.rotation_euler = (1.09748, -7.21219e-08, 0.694738)
scene.camera = ob_auto_camera
light_auto_sun = bpy.data.lights.new('AutoSun', 'SUN')
light_auto_sun.energy = 3.0
light_auto_sun.angle = 0.0523599
ob_auto_sun = bpy.data.objects.new('AutoSun', light_auto_sun)
scene.collection.objects.link(ob_auto_sun)
ob_auto_sun.rotation_euler = (0.872665, 0.174533, 0.523599)
bpy.context.view_layer.update()
